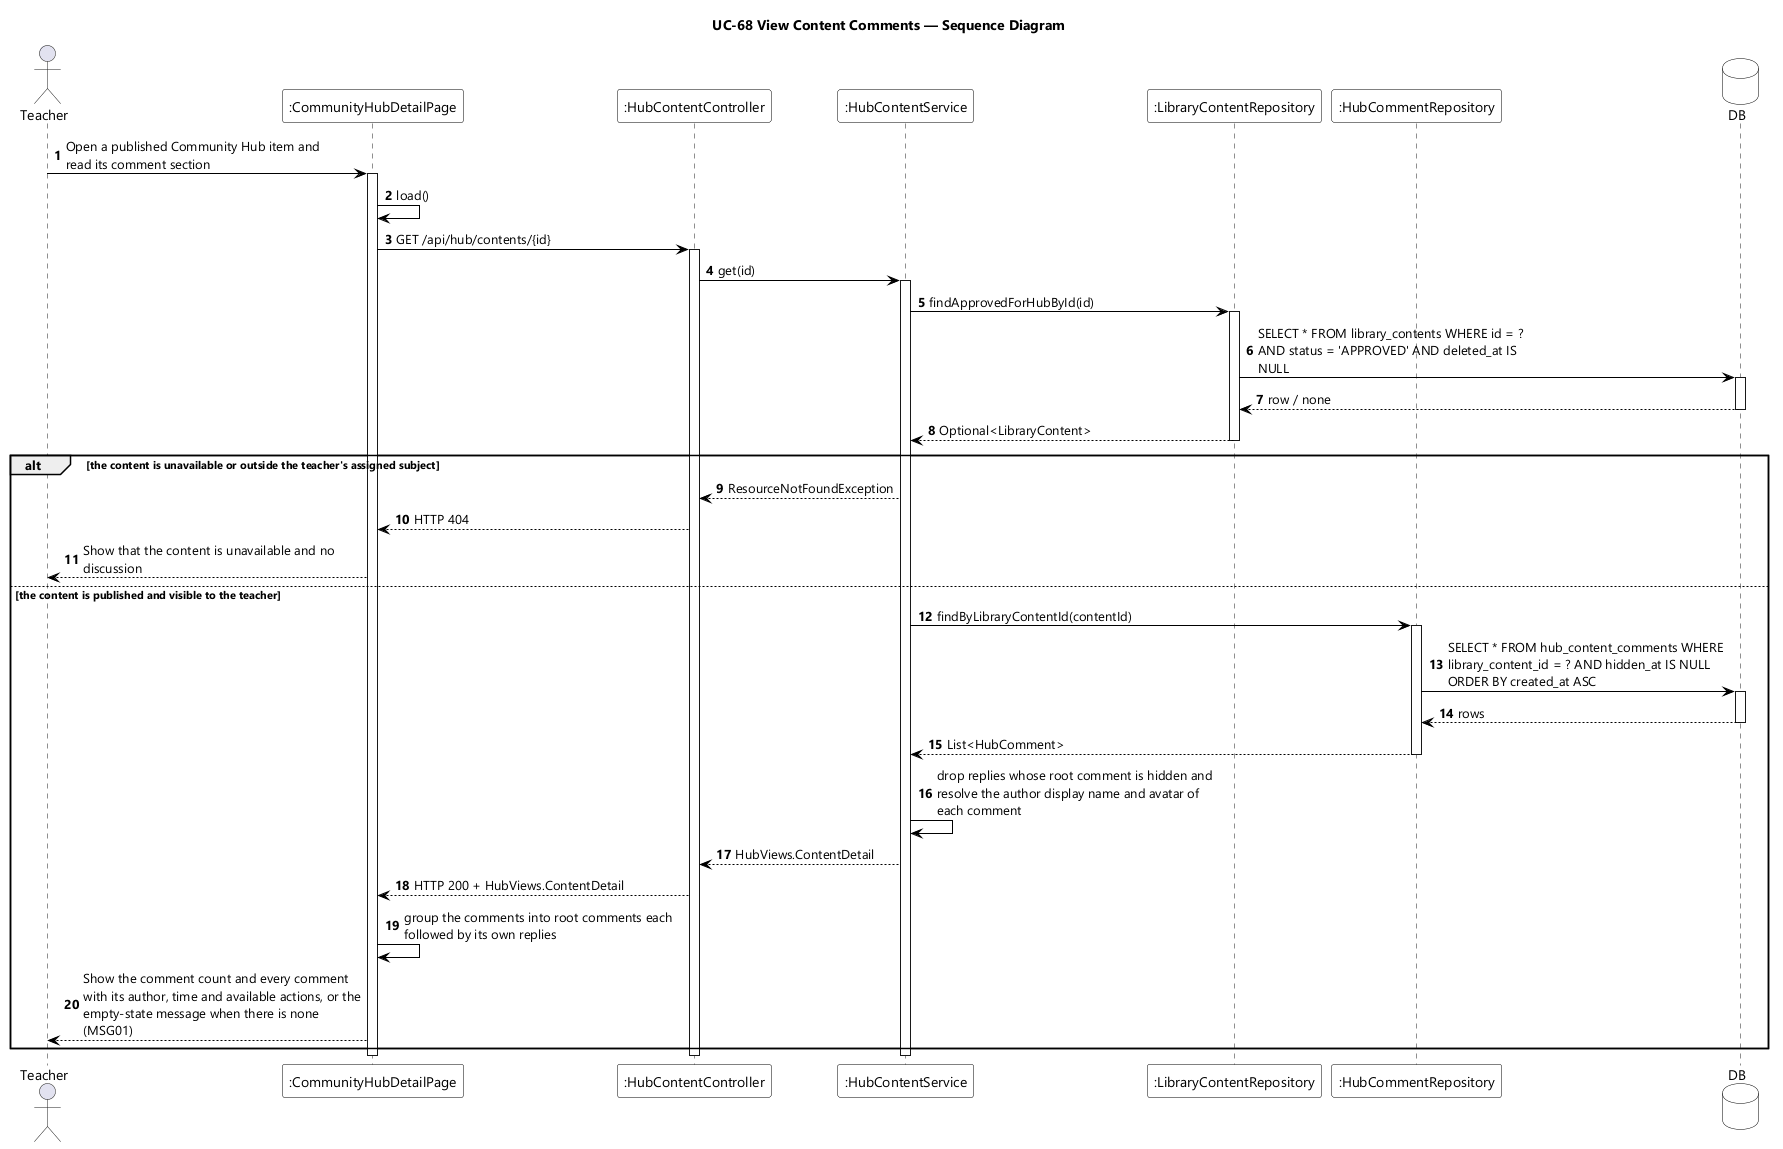

The diagram above was rendered by PlantUML. Its source (embedded in the PNG):
@startuml UC-68 View Content Comments - Sequence Diagram
skinparamlocked dpi 96
skinparam defaultFontName "Segoe UI"
skinparam shadowing false
skinparam ParticipantBackgroundColor #FFFFFF
skinparam ParticipantBorderColor #000000
skinparam DatabaseBackgroundColor #FFFFFF
skinparam DatabaseBorderColor #000000
skinparam ArrowColor #000000
skinparam sequenceMessageAlign left
skinparam maxMessageSize 280
title UC-68 View Content Comments — Sequence Diagram

actor Teacher
participant ":CommunityHubDetailPage" as UI
participant ":HubContentController" as CTL
participant ":HubContentService" as SVC
participant ":LibraryContentRepository" as CONTENTS
participant ":HubCommentRepository" as COMMENTS
database DB

autonumber
Teacher -> UI : Open a published Community Hub item and read its comment section
activate UI
UI -> UI : load()
UI -> CTL : GET /api/hub/contents/{id}
activate CTL
CTL -> SVC : get(id)
activate SVC

SVC -> CONTENTS : findApprovedForHubById(id)
activate CONTENTS
CONTENTS -> DB : SELECT * FROM library_contents WHERE id = ? AND status = 'APPROVED' AND deleted_at IS NULL
activate DB
DB --> CONTENTS : row / none
deactivate DB
CONTENTS --> SVC : Optional<LibraryContent>
deactivate CONTENTS

alt the content is unavailable or outside the teacher's assigned subject
  SVC --> CTL : ResourceNotFoundException
  CTL --> UI : HTTP 404
  UI --> Teacher : Show that the content is unavailable and no discussion

else the content is published and visible to the teacher
  SVC -> COMMENTS : findByLibraryContentId(contentId)
  activate COMMENTS
  COMMENTS -> DB : SELECT * FROM hub_content_comments WHERE library_content_id = ? AND hidden_at IS NULL ORDER BY created_at ASC
  activate DB
  DB --> COMMENTS : rows
  deactivate DB
  COMMENTS --> SVC : List<HubComment>
  deactivate COMMENTS
  SVC -> SVC : drop replies whose root comment is hidden and resolve the author display name and avatar of each comment
  SVC --> CTL : HubViews.ContentDetail
  CTL --> UI : HTTP 200 + HubViews.ContentDetail
  UI -> UI : group the comments into root comments each followed by its own replies
  UI --> Teacher : Show the comment count and every comment with its author, time and available actions, or the empty-state message when there is none (MSG01)
end

deactivate SVC
deactivate CTL
deactivate UI
@enduml